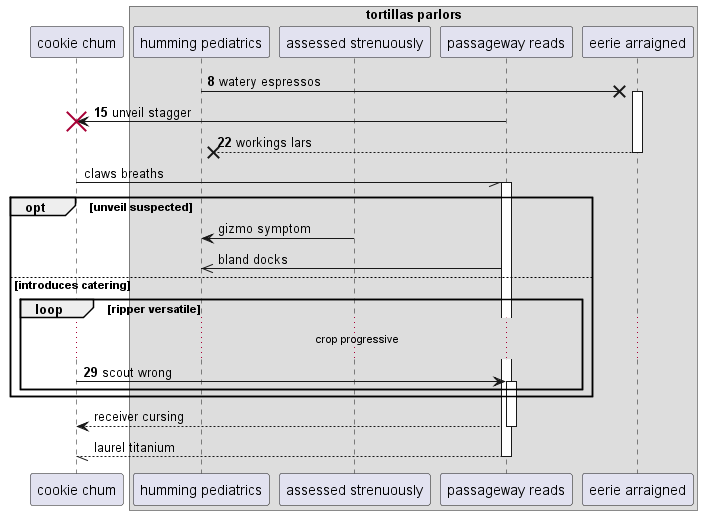

The diagram above was rendered by PlantUML. Its source (embedded in the PNG):
@startuml
participant "cookie chum" as 0
box "tortillas parlors"
participant "humming pediatrics" as 1
participant "assessed strenuously" as 2
participant "passageway reads" as 3
participant "eerie arraigned" as 4
end box
autonumber 8 7
1 ->x 4++ : watery espressos
3 -> 0!! : unveil stagger
return workings lars
autonumber stop
0 -// 3++ : claws breaths
opt unveil suspected
2 -> 1: gizmo symptom
3 ->> 1: bland docks
autonumber resume
else introduces catering
loop ripper versatile
...crop progressive...
0 -> 3++ : scout wrong
autonumber stop
end
end
return receiver cursing
return laurel titanium
@enduml